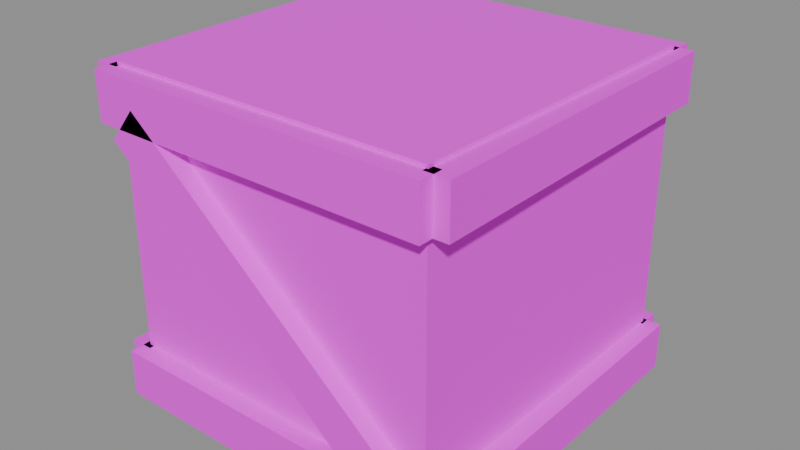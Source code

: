# Source: SM_Crate_A.blend  (saved by Blender 5.2.45; exported with 4.5.12 LTS)
import bpy
from mathutils import Matrix  # noqa: F401  (used for matrix-valued properties, if any)

bpy.ops.wm.read_factory_settings(use_empty=True)
scene = bpy.context.scene
scene.name = 'SM_Crate_A'

# ---- collections
col_sm_crate_a = bpy.data.collections.new('SM_Crate_A'); scene.collection.children.link(col_sm_crate_a)

# ---- images (referenced by path relative to the original .blend; pixels are not part of the script)
import os
ASSET_DIR = os.environ.get("B2B_ASSET_DIR", "")  # directory of the original .blend (textures are referenced by path, not embedded)
HERE = os.path.dirname(os.path.abspath(__file__))  # packed textures are extracted next to this script under _unpacked/

def load_image(name, relpath, width, height, colorspace="sRGB"):
    """Load a texture the original file referenced (path relative to the .blend, or extracted next to this script)."""
    p = next((c for c in (os.path.join(HERE, relpath), os.path.join(ASSET_DIR, relpath)) if relpath and os.path.exists(c)), "")
    if p:
        img = bpy.data.images.load(p, check_existing=True)
        img.name = name
    else:  # same state as the original file: an image datablock whose file is absent (Cycles renders it pink)
        img = bpy.data.images.new(name, width, height)
        img.source = "FILE"
        img.filepath = "//" + (relpath or name)
    img.colorspace_settings.name = colorspace
    return img
img_t_palette = load_image('T_Palette', 'T_Palette.png', 1024, 1024, 'sRGB')

# ---- materials (node trees are filled in below, after node groups)
mat_m_palette = bpy.data.materials.new('M_Palette')

# ---- material node trees
mat_m_palette.use_nodes = True; mat_m_palette.node_tree.nodes.clear()
_N = mat_m_palette.node_tree.nodes; _L = mat_m_palette.node_tree.links
n0 = _N.new('ShaderNodeOutputMaterial'); n0.name = 'Material Output'; n0.location = (0, 0)
n1 = _N.new('ShaderNodeBsdfPrincipled'); n1.name = 'Principled BSDF'; n1.location = (0, 0)
n1.inputs[2].default_value = 1.0
n1.inputs[10].default_value = 0.005
n2 = _N.new('ShaderNodeTexImage'); n2.name = 'Image Texture'; n2.location = (0, 0)
n2.image = img_t_palette
n2.interpolation = 'Closest'
_L.new(n2.outputs[0], n1.inputs[0])
_L.new(n1.outputs[0], n0.inputs[0])
n0.is_active_output = True

# ---- meshes
me_sm_crate_a = bpy.data.meshes.new('SM_Crate_A')
me_sm_crate_a.from_pydata([(-0.3516, -0.3498, 0.000335), (-0.3446, -0.3529, 0.6979), (-0.3517, 0.3457, -0.001775), (-0.3447, 0.3492, 0.7056), (0.3486, -0.3544, -0.001543), (0.3439, -0.3518, 0.6972), (0.3557, 0.3513, 0.002805), (0.3569, 0.344, 0.7007), (-0.36, -0.39, 0.01), (-0.36, -0.39, 0.11), (-0.36, -0.34, 0.01), (-0.36, -0.34, 0.11), (0.36, -0.39, 0.01), (0.36, -0.39, 0.11), (0.36, -0.34, 0.01), (0.36, -0.34, 0.11), (-0.36, -0.39, 0.59), (-0.36, -0.39, 0.69), (-0.36, -0.34, 0.59), (-0.36, -0.34, 0.69), (0.36, -0.39, 0.59), (0.36, -0.39, 0.69), (0.36, -0.34, 0.59), (0.36, -0.34, 0.69), (-0.3288, -0.39, 0.5654), (-0.2712, -0.39, 0.6346), (-0.3288, -0.34, 0.5654), (-0.2712, -0.34, 0.6346), (0.2712, -0.39, 0.06543), (0.3288, -0.39, 0.1346), (0.2712, -0.34, 0.06543), (0.3288, -0.34, 0.1346), (0.39, -0.36, 0.01), (0.39, -0.36, 0.11), (0.34, -0.36, 0.01), (0.34, -0.36, 0.11), (0.39, 0.36, 0.01), (0.39, 0.36, 0.11), (0.34, 0.36, 0.01), (0.34, 0.36, 0.11), (0.39, -0.36, 0.59), (0.39, -0.36, 0.69), (0.34, -0.36, 0.59), (0.34, -0.36, 0.69), (0.39, 0.36, 0.59), (0.39, 0.36, 0.69), (0.34, 0.36, 0.59), (0.34, 0.36, 0.69), (0.36, 0.39, 0.01), (0.36, 0.39, 0.11), (0.36, 0.34, 0.01), (0.36, 0.34, 0.11), (-0.36, 0.39, 0.01), (-0.36, 0.39, 0.11), (-0.36, 0.34, 0.01), (-0.36, 0.34, 0.11), (0.36, 0.39, 0.59), (0.36, 0.39, 0.69), (0.36, 0.34, 0.59), (0.36, 0.34, 0.69), (-0.36, 0.39, 0.59), (-0.36, 0.39, 0.69), (-0.36, 0.34, 0.59), (-0.36, 0.34, 0.69), (0.3288, 0.39, 0.5654), (0.2712, 0.39, 0.6346), (0.3288, 0.34, 0.5654), (0.2712, 0.34, 0.6346), (-0.2712, 0.39, 0.06543), (-0.3288, 0.39, 0.1346), (-0.2712, 0.34, 0.06543), (-0.3288, 0.34, 0.1346), (-0.39, 0.36, 0.01), (-0.39, 0.36, 0.11), (-0.34, 0.36, 0.01), (-0.34, 0.36, 0.11), (-0.39, -0.36, 0.01), (-0.39, -0.36, 0.11), (-0.34, -0.36, 0.01), (-0.34, -0.36, 0.11), (-0.39, 0.36, 0.59), (-0.39, 0.36, 0.69), (-0.34, 0.36, 0.59), (-0.34, 0.36, 0.69), (-0.39, -0.36, 0.59), (-0.39, -0.36, 0.69), (-0.34, -0.36, 0.59), (-0.34, -0.36, 0.69)], [], [(1, 2, 0), (3, 6, 2), (6, 5, 4), (5, 0, 4), (2, 4, 0), (3, 5, 7), (9, 10, 8), (11, 14, 10), (15, 12, 14), (13, 8, 12), (14, 8, 10), (11, 13, 15), (17, 18, 16), (19, 22, 18), (23, 20, 22), (21, 16, 20), (22, 16, 18), (19, 21, 23), (25, 26, 24), (27, 30, 26), (31, 28, 30), (29, 24, 28), (30, 24, 26), (27, 29, 31), (33, 34, 32), (35, 38, 34), (39, 36, 38), (37, 32, 36), (38, 32, 34), (39, 33, 37), (41, 42, 40), (43, 46, 42), (47, 44, 46), (45, 40, 44), (46, 40, 42), (47, 41, 45), (49, 50, 48), (51, 54, 50), (55, 52, 54), (53, 48, 52), (54, 48, 50), (55, 49, 53), (57, 58, 56), (59, 62, 58), (63, 60, 62), (61, 56, 60), (62, 56, 58), (63, 57, 61), (65, 66, 64), (67, 70, 66), (71, 68, 70), (69, 64, 68), (66, 68, 64), (67, 69, 71), (73, 74, 72), (75, 78, 74), (79, 76, 78), (77, 72, 76), (74, 76, 72), (75, 77, 79), (81, 82, 80), (83, 86, 82), (87, 84, 86), (85, 80, 84), (82, 84, 80), (83, 85, 87), (1, 3, 2), (3, 7, 6), (6, 7, 5), (5, 1, 0), (2, 6, 4), (3, 1, 5), (9, 11, 10), (11, 15, 14), (15, 13, 12), (13, 9, 8), (14, 12, 8), (11, 9, 13), (17, 19, 18), (19, 23, 22), (23, 21, 20), (21, 17, 16), (22, 20, 16), (19, 17, 21), (25, 27, 26), (27, 31, 30), (31, 29, 28), (29, 25, 24), (30, 28, 24), (27, 25, 29), (33, 35, 34), (35, 39, 38), (39, 37, 36), (37, 33, 32), (38, 36, 32), (39, 35, 33), (41, 43, 42), (43, 47, 46), (47, 45, 44), (45, 41, 40), (46, 44, 40), (47, 43, 41), (49, 51, 50), (51, 55, 54), (55, 53, 52), (53, 49, 48), (54, 52, 48), (55, 51, 49), (57, 59, 58), (59, 63, 62), (63, 61, 60), (61, 57, 56), (62, 60, 56), (63, 59, 57), (65, 67, 66), (67, 71, 70), (71, 69, 68), (69, 65, 64), (66, 70, 68), (67, 65, 69), (73, 75, 74), (75, 79, 78), (79, 77, 76), (77, 73, 72), (74, 78, 76), (75, 73, 77), (81, 83, 82), (83, 87, 86), (87, 85, 84), (85, 81, 80), (82, 86, 84), (83, 81, 85)])
_uv = me_sm_crate_a.uv_layers.new(name='UVMap')
_uv.uv.foreach_set('vector', [0.09375, 0.7188, 0.09375, 0.7188, 0.09375, 0.7188, 0.09375, 0.7188, 0.09375, 0.7188, 0.09375, 0.7188, 0.09375, 0.7188, 0.09375, 0.7188, 0.09375, 0.7188, 0.09375, 0.7188, 0.09375, 0.7188, 0.09375, 0.7188, 0.09375, 0.7188, 0.09375, 0.7188, 0.09375, 0.7188, 0.09375, 0.7188, 0.09375, 0.7188, 0.09375, 0.7188, 0.2812, 0.7188, 0.2812, 0.7188, 0.2812, 0.7188, 0.2812, 0.7188, 0.2812, 0.7188, 0.2812, 0.7188, 0.2812, 0.7188, 0.2812, 0.7188, 0.2812, 0.7188, 0.2812, 0.7188, 0.2812, 0.7188, 0.2812, 0.7188, 0.2812, 0.7188, 0.2812, 0.7188, 0.2812, 0.7188, 0.2812, 0.7188, 0.2812, 0.7188, 0.2812, 0.7188, 0.2812, 0.7188, 0.2812, 0.7188, 0.2812, 0.7188, 0.2812, 0.7188, 0.2812, 0.7188, 0.2812, 0.7188, 0.2812, 0.7188, 0.2812, 0.7188, 0.2812, 0.7188, 0.2812, 0.7188, 0.2812, 0.7188, 0.2812, 0.7188, 0.2812, 0.7188, 0.2812, 0.7188, 0.2812, 0.7188, 0.2812, 0.7188, 0.2812, 0.7188, 0.2812, 0.7188, 0.2812, 0.7188, 0.2812, 0.7188, 0.2812, 0.7188, 0.2812, 0.7188, 0.2812, 0.7188, 0.2812, 0.7188, 0.2812, 0.7188, 0.2812, 0.7188, 0.2812, 0.7188, 0.2812, 0.7188, 0.2812, 0.7188, 0.2812, 0.7188, 0.2812, 0.7188, 0.2812, 0.7188, 0.2812, 0.7188, 0.2812, 0.7188, 0.2812, 0.7188, 0.2812, 0.7188, 0.2812, 0.7188, 0.2812, 0.7188, 0.2812, 0.7188, 0.2812, 0.7188, 0.2812, 0.7188, 0.2812, 0.7188, 0.2812, 0.7188, 0.2812, 0.7188, 0.2812, 0.7188, 0.2812, 0.7188, 0.2812, 0.7188, 0.2812, 0.7188, 0.2812, 0.7188, 0.2812, 0.7188, 0.2812, 0.7188, 0.2812, 0.7188, 0.2812, 0.7188, 0.2812, 0.7188, 0.2812, 0.7188, 0.2812, 0.7188, 0.2812, 0.7188, 0.2812, 0.7188, 0.2812, 0.7188, 0.2812, 0.7188, 0.2812, 0.7188, 0.2812, 0.7188, 0.2812, 0.7188, 0.2812, 0.7188, 0.2812, 0.7188, 0.2812, 0.7188, 0.2812, 0.7188, 0.2812, 0.7188, 0.2812, 0.7188, 0.2812, 0.7188, 0.2812, 0.7188, 0.2812, 0.7188, 0.2812, 0.7188, 0.2812, 0.7188, 0.2812, 0.7188, 0.2812, 0.7188, 0.2812, 0.7188, 0.2812, 0.7188, 0.2812, 0.7188, 0.2812, 0.7188, 0.2812, 0.7188, 0.2812, 0.7188, 0.2812, 0.7188, 0.2812, 0.7188, 0.2812, 0.7188, 0.2812, 0.7188, 0.2812, 0.7188, 0.2812, 0.7188, 0.2812, 0.7188, 0.2812, 0.7188, 0.2812, 0.7188, 0.2812, 0.7188, 0.2812, 0.7188, 0.2812, 0.7188, 0.2812, 0.7188, 0.2812, 0.7188, 0.2812, 0.7188, 0.2812, 0.7188, 0.2812, 0.7188, 0.2812, 0.7188, 0.2812, 0.7188, 0.2812, 0.7188, 0.2812, 0.7188, 0.2812, 0.7188, 0.2812, 0.7188, 0.2812, 0.7188, 0.2812, 0.7188, 0.2812, 0.7188, 0.2812, 0.7188, 0.2812, 0.7188, 0.2812, 0.7188, 0.2812, 0.7188, 0.2812, 0.7188, 0.2812, 0.7188, 0.2812, 0.7188, 0.2812, 0.7188, 0.2812, 0.7188, 0.2812, 0.7188, 0.2812, 0.7188, 0.2812, 0.7188, 0.2812, 0.7188, 0.2812, 0.7188, 0.2812, 0.7188, 0.2812, 0.7188, 0.2812, 0.7188, 0.2812, 0.7188, 0.2812, 0.7188, 0.2812, 0.7188, 0.2812, 0.7188, 0.2812, 0.7188, 0.2812, 0.7188, 0.2812, 0.7188, 0.2812, 0.7188, 0.2812, 0.7188, 0.2812, 0.7188, 0.2812, 0.7188, 0.2812, 0.7188, 0.2812, 0.7188, 0.2812, 0.7188, 0.2812, 0.7188, 0.2812, 0.7188, 0.2812, 0.7188, 0.2812, 0.7188, 0.2812, 0.7188, 0.2812, 0.7188, 0.2812, 0.7188, 0.2812, 0.7188, 0.2812, 0.7188, 0.2812, 0.7188, 0.2812, 0.7188, 0.2812, 0.7188, 0.2812, 0.7188, 0.2812, 0.7188, 0.2812, 0.7188, 0.2812, 0.7188, 0.2812, 0.7188, 0.2812, 0.7188, 0.2812, 0.7188, 0.2812, 0.7188, 0.2812, 0.7188, 0.2812, 0.7188, 0.2812, 0.7188, 0.09375, 0.7188, 0.09375, 0.7188, 0.09375, 0.7188, 0.09375, 0.7188, 0.09375, 0.7188, 0.09375, 0.7188, 0.09375, 0.7188, 0.09375, 0.7188, 0.09375, 0.7188, 0.09375, 0.7188, 0.09375, 0.7188, 0.09375, 0.7188, 0.09375, 0.7188, 0.09375, 0.7188, 0.09375, 0.7188, 0.09375, 0.7188, 0.09375, 0.7188, 0.09375, 0.7188, 0.2812, 0.7188, 0.2812, 0.7188, 0.2812, 0.7188, 0.2812, 0.7188, 0.2812, 0.7188, 0.2812, 0.7188, 0.2812, 0.7188, 0.2812, 0.7188, 0.2812, 0.7188, 0.2812, 0.7188, 0.2812, 0.7188, 0.2812, 0.7188, 0.2812, 0.7188, 0.2812, 0.7188, 0.2812, 0.7188, 0.2812, 0.7188, 0.2812, 0.7188, 0.2812, 0.7188, 0.2812, 0.7188, 0.2812, 0.7188, 0.2812, 0.7188, 0.2812, 0.7188, 0.2812, 0.7188, 0.2812, 0.7188, 0.2812, 0.7188, 0.2812, 0.7188, 0.2812, 0.7188, 0.2812, 0.7188, 0.2812, 0.7188, 0.2812, 0.7188, 0.2812, 0.7188, 0.2812, 0.7188, 0.2812, 0.7188, 0.2812, 0.7188, 0.2812, 0.7188, 0.2812, 0.7188, 0.2812, 0.7188, 0.2812, 0.7188, 0.2812, 0.7188, 0.2812, 0.7188, 0.2812, 0.7188, 0.2812, 0.7188, 0.2812, 0.7188, 0.2812, 0.7188, 0.2812, 0.7188, 0.2812, 0.7188, 0.2812, 0.7188, 0.2812, 0.7188, 0.2812, 0.7188, 0.2812, 0.7188, 0.2812, 0.7188, 0.2812, 0.7188, 0.2812, 0.7188, 0.2812, 0.7188, 0.2812, 0.7188, 0.2812, 0.7188, 0.2812, 0.7188, 0.2812, 0.7188, 0.2812, 0.7188, 0.2812, 0.7188, 0.2812, 0.7188, 0.2812, 0.7188, 0.2812, 0.7188, 0.2812, 0.7188, 0.2812, 0.7188, 0.2812, 0.7188, 0.2812, 0.7188, 0.2812, 0.7188, 0.2812, 0.7188, 0.2812, 0.7188, 0.2812, 0.7188, 0.2812, 0.7188, 0.2812, 0.7188, 0.2812, 0.7188, 0.2812, 0.7188, 0.2812, 0.7188, 0.2812, 0.7188, 0.2812, 0.7188, 0.2812, 0.7188, 0.2812, 0.7188, 0.2812, 0.7188, 0.2812, 0.7188, 0.2812, 0.7188, 0.2812, 0.7188, 0.2812, 0.7188, 0.2812, 0.7188, 0.2812, 0.7188, 0.2812, 0.7188, 0.2812, 0.7188, 0.2812, 0.7188, 0.2812, 0.7188, 0.2812, 0.7188, 0.2812, 0.7188, 0.2812, 0.7188, 0.2812, 0.7188, 0.2812, 0.7188, 0.2812, 0.7188, 0.2812, 0.7188, 0.2812, 0.7188, 0.2812, 0.7188, 0.2812, 0.7188, 0.2812, 0.7188, 0.2812, 0.7188, 0.2812, 0.7188, 0.2812, 0.7188, 0.2812, 0.7188, 0.2812, 0.7188, 0.2812, 0.7188, 0.2812, 0.7188, 0.2812, 0.7188, 0.2812, 0.7188, 0.2812, 0.7188, 0.2812, 0.7188, 0.2812, 0.7188, 0.2812, 0.7188, 0.2812, 0.7188, 0.2812, 0.7188, 0.2812, 0.7188, 0.2812, 0.7188, 0.2812, 0.7188, 0.2812, 0.7188, 0.2812, 0.7188, 0.2812, 0.7188, 0.2812, 0.7188, 0.2812, 0.7188, 0.2812, 0.7188, 0.2812, 0.7188, 0.2812, 0.7188, 0.2812, 0.7188, 0.2812, 0.7188, 0.2812, 0.7188, 0.2812, 0.7188, 0.2812, 0.7188, 0.2812, 0.7188, 0.2812, 0.7188, 0.2812, 0.7188, 0.2812, 0.7188, 0.2812, 0.7188, 0.2812, 0.7188, 0.2812, 0.7188, 0.2812, 0.7188, 0.2812, 0.7188, 0.2812, 0.7188, 0.2812, 0.7188, 0.2812, 0.7188, 0.2812, 0.7188, 0.2812, 0.7188, 0.2812, 0.7188, 0.2812, 0.7188, 0.2812, 0.7188, 0.2812, 0.7188, 0.2812, 0.7188, 0.2812, 0.7188, 0.2812, 0.7188, 0.2812, 0.7188, 0.2812, 0.7188, 0.2812, 0.7188, 0.2812, 0.7188, 0.2812, 0.7188, 0.2812, 0.7188, 0.2812, 0.7188, 0.2812, 0.7188, 0.2812, 0.7188, 0.2812, 0.7188, 0.2812, 0.7188, 0.2812, 0.7188, 0.2812, 0.7188, 0.2812, 0.7188, 0.2812, 0.7188, 0.2812, 0.7188, 0.2812, 0.7188, 0.2812, 0.7188, 0.2812, 0.7188, 0.2812, 0.7188, 0.2812, 0.7188, 0.2812, 0.7188, 0.2812, 0.7188, 0.2812, 0.7188, 0.2812, 0.7188, 0.2812, 0.7188])
me_sm_crate_a.materials.append(mat_m_palette)
me_sm_crate_a.update()

# ---- objects
ob_sm_crate_a = bpy.data.objects.new('SM_Crate_A', me_sm_crate_a)

# ---- transforms, parenting, visibility, modifiers, constraints
ob_sm_crate_a.location = (0.0, 0.0, 0.0)

# ---- collection membership
col_sm_crate_a.objects.link(ob_sm_crate_a)

# ---- scene / render settings (as saved in the file)
scene.frame_start = 1; scene.frame_end = 250; scene.frame_set(1)
scene.render.engine = 'BLENDER_EEVEE_NEXT'
scene.render.image_settings.exr_codec = 'NONE'
scene.render.use_bake_clear = False
scene.render.bake_margin = 0
scene.render.bake_bias = 0.0
scene.render.bake_samples = 0
scene.render.simplify_subdivision_render = 0
scene.render.simplify_child_particles_render = 0.0
scene.render.compositor_device = 'GPU'
scene.eevee.use_volume_custom_range = False
scene.eevee.gtao_distance = 0.0
scene.eevee.use_fast_gi = False
scene.eevee.fast_gi_thickness_near = 0.1
scene.eevee.fast_gi_thickness_far = 0.0
scene.eevee.ray_tracing_options.screen_trace_thickness = 0.1
bpy.context.view_layer.update()

# ---- added for rendering (the .blend has no active camera and no usable light): camera, sun + grey world if the file has none
cam_auto = bpy.data.cameras.new('AutoCamera')
cam_auto.lens = 50.0
cam_auto.sensor_width = 36.0
cam_auto.clip_end = 1000.0
ob_auto_camera = bpy.data.objects.new('AutoCamera', cam_auto)
scene.collection.objects.link(ob_auto_camera)
ob_auto_camera.location = (1.2124, -1.45488, 1.32181)
ob_auto_camera.rotation_euler = (1.09748, -7.21219e-08, 0.694738)
scene.camera = ob_auto_camera
light_auto_sun = bpy.data.lights.new('AutoSun', 'SUN')
light_auto_sun.energy = 3.0
light_auto_sun.angle = 0.0523599
ob_auto_sun = bpy.data.objects.new('AutoSun', light_auto_sun)
scene.collection.objects.link(ob_auto_sun)
ob_auto_sun.rotation_euler = (0.872665, 0.174533, 0.523599)
if scene.world is None:
    world_auto = bpy.data.worlds.new('AutoWorld')
    world_auto.color = (0.3, 0.3, 0.3)
    scene.world = world_auto
bpy.context.view_layer.update()
